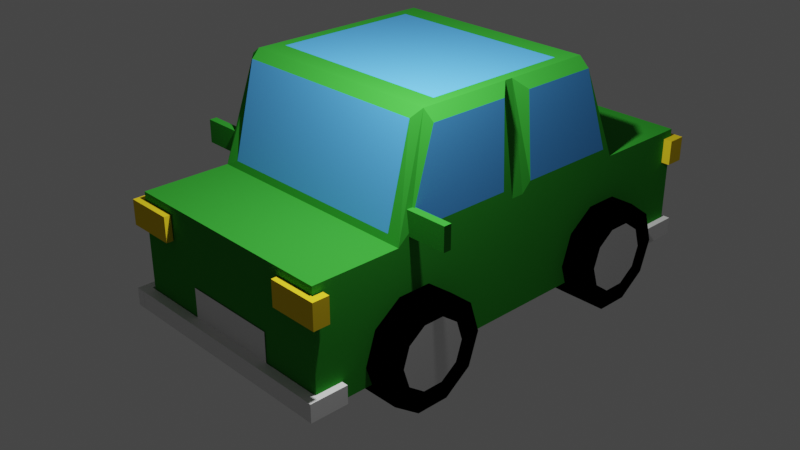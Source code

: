 # Source: carrito1.blend  (saved by Blender 3.1.7; exported with 4.5.12 LTS)
import bpy
from mathutils import Matrix  # noqa: F401  (used for matrix-valued properties, if any)

bpy.ops.wm.read_factory_settings(use_empty=True)
scene = bpy.context.scene
scene.name = 'Scene'

# ---- collections
col_collection = bpy.data.collections.new('Collection'); scene.collection.children.link(col_collection)

# ---- materials (node trees are filled in below, after node groups)
mat_metal = bpy.data.materials.new('metal')
mat_metal.alpha_threshold = 0.0
mat_metal.use_transparent_shadow = False
mat_metal.diffuse_color = (0.03187, 0.2883, 0.02818, 1.0)
mat_metal.roughness = 0.5
mat_metal.metallic = 1.0
mat_metal.line_color = (0.0, 0.0, 0.0, 1.0)
mat_ventanas = bpy.data.materials.new('ventanas')
mat_ventanas.use_transparent_shadow = False
mat_ventanas.diffuse_color = (0.07893, 0.3388, 0.8, 1.0)
mat_ventanas.roughness = 0.0
mat_ventanas.specular_intensity = 1.0
mat_metalnormal = bpy.data.materials.new('metalNormal')
mat_metalnormal.use_transparent_shadow = False
mat_metalnormal.metallic = 1.0
mat_material_001 = bpy.data.materials.new('Material.001')
mat_material_001.use_transparent_shadow = False
mat_material_001.diffuse_color = (0.8, 0.5753, 0.0199, 1.0)
mat_material = bpy.data.materials.new('Material')
mat_material.use_transparent_shadow = False
mat_material.diffuse_color = (0.0, 0.0, 0.0, 1.0)
mat_material.roughness = 1.0

# ---- material node trees
mat_metalnormal.use_nodes = True; mat_metalnormal.node_tree.nodes.clear()
_N = mat_metalnormal.node_tree.nodes; _L = mat_metalnormal.node_tree.links
n0 = _N.new('ShaderNodeBsdfPrincipled'); n0.name = 'Principled BSDF'; n0.location = (10, 300)
n0.distribution = 'GGX'
n0.subsurface_method = 'RANDOM_WALK_SKIN'
n0.inputs[3].default_value = 1.45
n0.inputs[27].default_value = (0.0, 0.0, 0.0, 1.0)
n0.inputs[28].default_value = 1.0
n1 = _N.new('ShaderNodeOutputMaterial'); n1.name = 'Material Output'; n1.location = (300, 300)
_L.new(n0.outputs[0], n1.inputs[0])
n1.is_active_output = True

# ---- world
world_world = bpy.data.worlds.new('World'); scene.world = world_world
world_world.use_nodes = True; world_world.node_tree.nodes.clear()
_N = world_world.node_tree.nodes; _L = world_world.node_tree.links
n0 = _N.new('ShaderNodeOutputWorld'); n0.name = 'World Output'; n0.location = (300, 300)
n1 = _N.new('ShaderNodeBackground'); n1.name = 'Background'; n1.location = (10, 300)
n1.inputs[0].default_value = (0.05088, 0.05088, 0.05088, 1.0)
_L.new(n1.outputs[0], n0.inputs[0])
n0.is_active_output = True
world_world.color = (0.05088, 0.05088, 0.05088)
world_world.use_sun_shadow = False
world_world.sun_shadow_jitter_overblur = 0.0

# ---- cameras
cam_camera = bpy.data.cameras.new('Camera')
cam_camera.clip_end = 100.0
cam_camera.ortho_scale = 7.314

# ---- lights
light_light = bpy.data.lights.new('Light', 'POINT')
light_light.transmission_factor = 0.0
light_light.energy = 1000.0
light_light.shadow_soft_size = 0.1
light_light.shadow_maximum_resolution = 0.006
light_light.use_absolute_resolution = True

# ---- meshes
me_cube_001 = bpy.data.meshes.new('Cube.001')
me_cube_001.from_pydata([(1.0, 1.0, 1.0), (1.0, 1.0, -1.0), (1.0, -1.0, 1.0), (1.0, -1.0, -1.0), (-1.0, 1.0, 1.0), (-1.0, 1.0, -1.0), (-1.0, -1.0, 1.0), (-1.0, -1.0, -1.0), (-1.0, -0.5013, -1.0), (0.8771, -0.6102, 1.123), (-0.8771, -0.6102, 1.123), (1.0, -0.5013, -1.0), (-0.8357, 0.5508, 1.164), (1.0, 0.4122, -1.0), (-1.0, 0.4122, -1.0), (0.8357, 0.5508, 1.164), (0.8196, 0.2789, 2.836), (0.8196, -0.3674, 2.836), (-0.8196, -0.3674, 2.836), (-0.8196, 0.2789, 2.836), (0.8357, 0.4257, 2.672), (0.8771, -0.5091, 2.714), (-0.8771, -0.5091, 2.714), (-0.8357, 0.4257, 2.672), (-1.0, -0.5697, 1.124), (1.0, -0.5656, 1.173), (-1.0, -0.4587, 2.713), (1.0, -0.4551, 2.664), (-1.0, 0.5131, 1.122), (1.0, 0.5144, 1.171), (-1.0, 0.3688, 2.714), (1.0, 0.3751, 2.665), (-1.0, -0.05286, -1.0), (1.0, -0.0827, 1.173), (-1.0, -0.07878, 1.124), (1.0, -0.05286, -1.0), (1.0, -0.1016, 2.664), (-1.0, -0.09773, 2.713), (0.8196, -0.05342, 2.836), (-0.8196, -0.05342, 2.836), (-1.0, 0.07198, 1.122), (1.0, -0.01373, -1.0), (-1.0, 0.03445, 2.714), (-0.8196, -0.03141, 2.836), (-1.0, -0.01373, -1.0), (1.0, 0.06755, 1.171), (1.0, 0.03134, 2.665), (0.8196, -0.03141, 2.836), (-1.0, 0.02583, 1.0), (-1.0, 0.5643, 1.0), (-0.9137, -0.0161, 2.836), (-0.9137, 0.3731, 2.836), (-0.9137, -0.4616, 2.836), (-1.0, -0.618, 1.0), (-1.0, -0.03293, 1.0), (-0.9137, -0.05186, 2.836), (1.0, -0.03293, 1.0), (1.0, -0.618, 1.0), (0.9137, -0.05186, 2.836), (0.9137, -0.4616, 2.836), (1.0, 0.5643, 1.0), (0.9137, 0.3731, 2.836), (1.0, 0.02583, 1.0), (0.9137, -0.0161, 2.836), (1.029, -1.004, -0.6913), (1.029, -1.004, -1.005), (-1.038, -1.004, -0.6913), (-1.038, -1.004, -1.005), (-0.3983, -1.004, -0.1758), (-0.3983, -1.004, -0.7205), (0.4557, -1.004, -0.1758), (0.4557, -1.004, -0.7205), (-1.072, -1.004, 0.8644), (-1.072, -1.004, 0.4293), (-0.6395, -1.004, 0.8644), (-0.6395, -1.004, 0.4293), (0.6442, -1.004, 0.8644), (0.6442, -1.004, 0.4293), (1.076, -1.004, 0.8644), (1.076, -1.004, 0.4293), (1.029, 1.004, -0.6913), (1.029, 1.004, -1.005), (-1.038, 1.004, -0.6913), (-1.038, 1.004, -1.005), (-0.3983, 1.004, 0.2367), (-0.3983, 1.004, -0.3081), (0.4557, 1.004, 0.2367), (0.4557, 1.004, -0.3081), (-1.072, 1.004, 0.8644), (-1.072, 1.004, 0.4293), (-0.6395, 1.004, 0.8644), (-0.6395, 1.004, 0.4293), (0.6442, 1.004, 0.8644), (0.6442, 1.004, 0.4293), (1.076, 1.004, 0.8644), (1.076, 1.004, 0.4293), (0.8, 0.6853, -0.6667), (1.2, 0.6825, -0.6667), (0.8, 0.6563, -1.024), (1.2, 0.654, -1.017), (0.8, 0.5803, -1.245), (1.2, 0.5794, -1.234), (0.8, 0.4864, -1.245), (1.2, 0.4872, -1.234), (0.8, 0.4104, -1.024), (1.2, 0.4127, -1.017), (0.8, 0.3813, -0.6667), (1.2, 0.3842, -0.6667), (0.8, 0.4104, -0.3093), (1.2, 0.4127, -0.3159), (0.8, 0.4864, -0.08842), (1.2, 0.4872, -0.09919), (0.8, 0.5803, -0.08842), (1.2, 0.5794, -0.09919), (0.8, 0.6563, -0.3093), (1.2, 0.654, -0.3159), (0.8, 0.7667, -0.6667), (0.8, 0.7221, -1.215), (0.8, 0.6054, -1.554), (0.8, 0.4612, -1.554), (0.8, 0.3446, -1.215), (0.8, 0.3, -0.6667), (0.8, 0.3446, -0.1181), (0.8, 0.4612, 0.221), (0.8, 0.6054, 0.221), (0.8, 0.7221, -0.1181), (1.2, 0.7221, -1.215), (1.2, 0.7667, -0.6667), (1.2, 0.6054, -1.554), (1.2, 0.4612, -1.554), (1.2, 0.3446, -1.215), (1.2, 0.3, -0.6667), (1.2, 0.3446, -0.1181), (1.2, 0.4612, 0.221), (1.2, 0.6054, 0.221), (1.2, 0.7221, -0.1181), (0.8, -0.3998, -0.6667), (1.2, -0.3946, -0.6667), (0.8, -0.4267, -0.9972), (1.2, -0.4225, -1.01), (0.8, -0.497, -1.202), (1.2, -0.4954, -1.221), (0.8, -0.5839, -1.202), (1.2, -0.5855, -1.221), (0.8, -0.6542, -0.9972), (1.2, -0.6584, -1.01), (0.8, -0.681, -0.6667), (1.2, -0.6862, -0.6667), (0.8, -0.6542, -0.3361), (1.2, -0.6584, -0.3238), (0.8, -0.5839, -0.1318), (1.2, -0.5855, -0.1119), (0.8, -0.497, -0.1318), (1.2, -0.4954, -0.1119), (0.8, -0.4267, -0.3361), (1.2, -0.4225, -0.3238), (0.8, -0.3071, -0.6667), (0.8, -0.3517, -1.215), (0.8, -0.4683, -1.554), (0.8, -0.6125, -1.554), (0.8, -0.7292, -1.215), (0.8, -0.7738, -0.6667), (0.8, -0.7292, -0.1181), (0.8, -0.6125, 0.221), (0.8, -0.4683, 0.221), (0.8, -0.3517, -0.1181), (1.2, -0.3517, -1.215), (1.2, -0.3071, -0.6667), (1.2, -0.4683, -1.554), (1.2, -0.6125, -1.554), (1.2, -0.7292, -1.215), (1.2, -0.7738, -0.6667), (1.2, -0.7292, -0.1181), (1.2, -0.6125, 0.221), (1.2, -0.4683, 0.221), (1.2, -0.3517, -0.1181), (-1.2, -0.3998, -0.6667), (-0.8, -0.3071, -0.6667), (-1.2, -0.4267, -0.9972), (-0.8, -0.3517, -1.215), (-1.2, -0.497, -1.202), (-0.8, -0.4683, -1.554), (-1.2, -0.5839, -1.202), (-0.8, -0.6125, -1.554), (-1.2, -0.6542, -0.9972), (-0.8, -0.7292, -1.215), (-1.2, -0.681, -0.6667), (-0.8, -0.7738, -0.6667), (-1.2, -0.6542, -0.3361), (-0.8, -0.7292, -0.1181), (-1.2, -0.5839, -0.1318), (-0.8, -0.6125, 0.221), (-1.2, -0.497, -0.1318), (-0.8, -0.4683, 0.221), (-1.2, -0.4267, -0.3361), (-0.8, -0.3517, -0.1181), (-1.2, -0.3071, -0.6667), (-1.2, -0.3517, -1.215), (-1.2, -0.4683, -1.554), (-1.2, -0.6125, -1.554), (-1.2, -0.7292, -1.215), (-1.2, -0.7738, -0.6667), (-1.2, -0.7292, -0.1181), (-1.2, -0.6125, 0.221), (-1.2, -0.4683, 0.221), (-1.2, -0.3517, -0.1181), (-1.2, 0.6853, -0.6667), (-0.8, 0.7667, -0.6667), (-1.2, 0.6563, -1.024), (-0.8, 0.7221, -1.215), (-1.2, 0.5803, -1.245), (-0.8, 0.6054, -1.554), (-1.2, 0.4864, -1.245), (-0.8, 0.4612, -1.554), (-1.2, 0.4104, -1.024), (-0.8, 0.3446, -1.215), (-1.2, 0.3813, -0.6667), (-0.8, 0.3, -0.6667), (-1.2, 0.4104, -0.3093), (-0.8, 0.3446, -0.1181), (-1.2, 0.4864, -0.08842), (-0.8, 0.4612, 0.221), (-1.2, 0.5803, -0.08842), (-0.8, 0.6054, 0.221), (-1.2, 0.6563, -0.3093), (-0.8, 0.7221, -0.1181), (-1.2, 0.7667, -0.6667), (-1.2, 0.7221, -1.215), (-1.2, 0.6054, -1.554), (-1.2, 0.4612, -1.554), (-1.2, 0.3446, -1.215), (-1.2, 0.3, -0.6667), (-1.2, 0.3446, -0.1181), (-1.2, 0.4612, 0.221), (-1.2, 0.6054, 0.221), (-1.2, 0.7221, -0.1181), (-1.355, -0.5684, 1.112), (-1.355, -0.5684, 1.512), (-1.314, -0.535, 1.171), (-1.314, -0.535, 1.453), (-0.9547, -0.5684, 1.112), (-0.9547, -0.5684, 1.512), (-1.061, -0.535, 1.171), (-1.061, -0.535, 1.453), (-1.355, -0.535, 1.512), (-1.355, -0.535, 1.112), (-0.9547, -0.535, 1.112), (-0.9547, -0.535, 1.512), (0.9375, -0.5684, 1.112), (0.9375, -0.5684, 1.512), (1.032, -0.535, 1.171), (1.032, -0.535, 1.453), (1.337, -0.5684, 1.112), (1.337, -0.5684, 1.512), (1.284, -0.535, 1.171), (1.284, -0.535, 1.453), (0.9375, -0.535, 1.512), (0.9375, -0.535, 1.112), (1.337, -0.535, 1.112), (1.337, -0.535, 1.512), (-1.038, -1.047, -1.005), (-1.038, -1.047, -0.6913), (1.029, -1.047, -0.6913), (1.029, -1.047, -1.005), (0.983, -1.048, -1.003), (0.983, -1.048, -0.6914), (0.983, -0.8837, -1.003), (0.983, -0.8837, -0.6914), (1.057, -1.048, -1.003), (1.057, -1.048, -0.6914), (1.057, -0.8837, -1.003), (1.057, -0.8837, -0.6914), (-1.103, -1.048, -1.003), (-1.103, -1.048, -0.6914), (-1.103, -0.8837, -1.003), (-1.103, -0.8837, -0.6914), (-1.029, -1.048, -1.003), (-1.029, -1.048, -0.6914), (-1.029, -0.8837, -1.003), (-1.029, -0.8837, -0.6914), (0.983, 0.8498, -1.003), (0.983, 0.8498, -0.6914), (0.983, 1.019, -1.003), (0.983, 1.019, -0.6914), (1.057, 0.8498, -1.003), (1.057, 0.8498, -0.6914), (1.057, 1.019, -1.003), (1.057, 1.019, -0.6914), (-1.07, 0.8498, -1.003), (-1.07, 0.8498, -0.6914), (-1.07, 1.019, -1.003), (-1.07, 1.019, -0.6914), (-0.9962, 0.8498, -1.003), (-0.9962, 0.8498, -0.6914), (-0.9962, 1.019, -1.003), (-0.9962, 1.019, -0.6914), (-1.038, 1.018, -1.005), (-1.038, 1.018, -0.6913), (1.029, 1.018, -0.6913), (1.029, 1.018, -1.005), (-0.6395, -1.033, 0.4293), (-0.6395, -1.033, 0.8644), (-1.072, -1.033, 0.8644), (-1.072, -1.033, 0.4293), (1.076, -1.03, 0.4293), (1.076, -1.03, 0.8644), (0.6442, -1.03, 0.8644), (0.6442, -1.03, 0.4293), (-1.006, -1.004, 0.8644), (-1.006, -1.004, 0.4293), (-1.006, -1.033, 0.8644), (-1.006, -1.033, 0.4293), (-1.072, -0.977, 0.8644), (-1.072, -0.977, 0.4293), (-1.006, -0.977, 0.8644), (-1.006, -0.977, 0.4293), (1.012, -1.004, 0.8644), (1.012, -1.004, 0.4293), (1.012, -1.03, 0.8644), (1.012, -1.03, 0.4293), (1.076, -0.9594, 0.4293), (1.076, -0.9594, 0.8644), (1.012, -0.9594, 0.4293), (1.012, -0.9594, 0.8644), (1.076, 1.031, 0.4293), (1.076, 1.031, 0.8644), (0.6442, 1.031, 0.8644), (0.6442, 1.031, 0.4293), (-0.6395, 1.026, 0.4293), (-0.6395, 1.026, 0.8644), (-1.072, 1.026, 0.8644), (-1.072, 1.026, 0.4293), (-1.009, 1.004, 0.8644), (-1.009, 1.004, 0.4293), (-1.009, 1.026, 0.8644), (-1.009, 1.026, 0.4293), (-1.072, 0.9509, 0.8644), (-1.072, 0.9509, 0.4293), (-1.009, 0.9509, 0.8644), (-1.009, 0.9509, 0.4293), (1.076, 0.9509, 0.4293), (1.076, 0.9509, 0.8644), (0.6442, 0.9509, 0.8644), (0.6442, 0.9509, 0.4293)], [], [(57, 53, 6, 2), (3, 2, 6, 7), (14, 49, 4, 5), (8, 11, 3, 7), (11, 57, 2, 3), (5, 4, 0, 1), (35, 56, 57, 11), (32, 35, 11, 8), (7, 6, 53, 8), (10, 9, 21, 22), (0, 4, 49, 60), (5, 1, 13, 14), (1, 0, 60, 13), (44, 48, 49, 14), (38, 39, 18, 17), (45, 29, 31, 46), (15, 12, 23, 20), (34, 24, 26, 37), (38, 17, 59, 58), (17, 18, 52, 59), (43, 19, 51, 50), (19, 16, 61, 51), (9, 10, 53, 57), (22, 21, 59, 52), (21, 9, 57, 59), (10, 22, 52, 53), (12, 15, 60, 49), (20, 23, 51, 61), (15, 20, 61, 60), (23, 12, 49, 51), (18, 39, 55, 52), (47, 38, 58, 63), (48, 54, 55, 50), (25, 33, 36, 27), (47, 43, 39, 38), (8, 53, 54, 32), (44, 41, 35, 32), (41, 62, 56, 35), (13, 60, 62, 41), (14, 13, 41, 44), (16, 19, 43, 47), (28, 40, 42, 30), (16, 47, 63, 61), (39, 43, 50, 55), (56, 62, 63, 58), (32, 54, 48, 44), (40, 28, 49, 48), (30, 42, 50, 51), (28, 30, 51, 49), (42, 40, 48, 50), (26, 24, 53, 52), (24, 34, 54, 53), (37, 26, 52, 55), (34, 37, 55, 54), (33, 25, 57, 56), (27, 36, 58, 59), (25, 27, 59, 57), (36, 33, 56, 58), (31, 29, 60, 61), (29, 45, 62, 60), (46, 31, 61, 63), (45, 46, 63, 62), (65, 67, 66, 64), (69, 68, 70, 71), (309, 75, 74, 308), (317, 79, 320, 322), (81, 83, 82, 80), (85, 84, 86, 87), (333, 91, 90, 332), (94, 92, 342, 341), (116, 127, 126, 117), (117, 126, 128, 118), (118, 128, 129, 119), (119, 129, 130, 120), (120, 130, 131, 121), (121, 131, 132, 122), (122, 132, 133, 123), (123, 133, 134, 124), (99, 97, 115, 113, 111, 109, 107, 105, 103, 101), (124, 134, 135, 125), (125, 135, 127, 116), (96, 98, 100, 102, 104, 106, 108, 110, 112, 114), (98, 96, 116, 117), (100, 98, 117, 118), (102, 100, 118, 119), (104, 102, 119, 120), (106, 104, 120, 121), (108, 106, 121, 122), (110, 108, 122, 123), (112, 110, 123, 124), (114, 112, 124, 125), (96, 114, 125, 116), (97, 99, 126, 127), (99, 101, 128, 126), (101, 103, 129, 128), (103, 105, 130, 129), (105, 107, 131, 130), (107, 109, 132, 131), (109, 111, 133, 132), (111, 113, 134, 133), (113, 115, 135, 134), (115, 97, 127, 135), (156, 167, 166, 157), (157, 166, 168, 158), (158, 168, 169, 159), (159, 169, 170, 160), (160, 170, 171, 161), (161, 171, 172, 162), (162, 172, 173, 163), (163, 173, 174, 164), (139, 137, 155, 153, 151, 149, 147, 145, 143, 141), (164, 174, 175, 165), (165, 175, 167, 156), (136, 138, 140, 142, 144, 146, 148, 150, 152, 154), (138, 136, 156, 157), (140, 138, 157, 158), (142, 140, 158, 159), (144, 142, 159, 160), (146, 144, 160, 161), (148, 146, 161, 162), (150, 148, 162, 163), (152, 150, 163, 164), (154, 152, 164, 165), (136, 154, 165, 156), (137, 139, 166, 167), (139, 141, 168, 166), (141, 143, 169, 168), (143, 145, 170, 169), (145, 147, 171, 170), (147, 149, 172, 171), (149, 151, 173, 172), (151, 153, 174, 173), (153, 155, 175, 174), (155, 137, 167, 175), (196, 177, 179, 197), (197, 179, 181, 198), (198, 181, 183, 199), (199, 183, 185, 200), (200, 185, 187, 201), (201, 187, 189, 202), (202, 189, 191, 203), (203, 191, 193, 204), (179, 177, 195, 193, 191, 189, 187, 185, 183, 181), (204, 193, 195, 205), (205, 195, 177, 196), (176, 178, 180, 182, 184, 186, 188, 190, 192, 194), (178, 176, 196, 197), (180, 178, 197, 198), (182, 180, 198, 199), (184, 182, 199, 200), (186, 184, 200, 201), (188, 186, 201, 202), (190, 188, 202, 203), (192, 190, 203, 204), (194, 192, 204, 205), (176, 194, 205, 196), (226, 207, 209, 227), (227, 209, 211, 228), (228, 211, 213, 229), (229, 213, 215, 230), (230, 215, 217, 231), (231, 217, 219, 232), (232, 219, 221, 233), (233, 221, 223, 234), (209, 207, 225, 223, 221, 219, 217, 215, 213, 211), (234, 223, 225, 235), (235, 225, 207, 226), (206, 208, 210, 212, 214, 216, 218, 220, 222, 224), (208, 206, 226, 227), (210, 208, 227, 228), (212, 210, 228, 229), (214, 212, 229, 230), (216, 214, 230, 231), (218, 216, 231, 232), (220, 218, 232, 233), (222, 220, 233, 234), (224, 222, 234, 235), (206, 224, 235, 226), (236, 237, 244, 245), (238, 239, 243, 242), (246, 247, 241, 240), (240, 241, 237, 236), (245, 246, 240, 236), (247, 244, 237, 241), (239, 238, 245, 244), (238, 242, 246, 245), (243, 239, 244, 247), (242, 243, 247, 246), (248, 249, 256, 257), (250, 251, 255, 254), (258, 259, 253, 252), (252, 253, 249, 248), (257, 258, 252, 248), (259, 256, 249, 253), (251, 250, 257, 256), (250, 254, 258, 257), (255, 251, 256, 259), (254, 255, 259, 258), (263, 262, 261, 260), (64, 66, 261, 262), (66, 67, 260, 261), (67, 65, 263, 260), (65, 64, 262, 263), (264, 265, 267, 266), (266, 267, 271, 270), (270, 271, 269, 268), (268, 269, 265, 264), (266, 270, 268, 264), (271, 267, 265, 269), (272, 273, 275, 274), (278, 279, 277, 276), (276, 277, 273, 272), (279, 275, 273, 277), (280, 281, 283, 282), (282, 283, 287, 286), (286, 287, 285, 284), (282, 286, 284, 280), (287, 283, 281, 285), (288, 289, 291, 290), (290, 291, 295, 294), (294, 295, 293, 292), (290, 294, 292, 288), (295, 291, 289, 293), (299, 298, 297, 296), (83, 81, 299, 296), (81, 80, 298, 299), (80, 82, 297, 298), (82, 83, 296, 297), (311, 310, 301, 300), (309, 73, 303, 311), (73, 72, 302, 303), (308, 74, 301, 310), (74, 75, 300, 301), (319, 318, 305, 304), (77, 76, 306, 307), (316, 78, 305, 318), (78, 79, 304, 305), (317, 77, 307, 319), (72, 308, 310, 302), (75, 309, 311, 300), (303, 302, 310, 311), (309, 308, 314, 315), (313, 315, 314, 312), (72, 73, 313, 312), (73, 309, 315, 313), (308, 72, 312, 314), (79, 317, 319, 304), (76, 316, 318, 306), (307, 306, 318, 319), (77, 317, 316, 76), (322, 320, 321, 323), (78, 316, 323, 321), (316, 317, 322, 323), (79, 78, 321, 320), (327, 326, 325, 324), (95, 93, 327, 324), (93, 92, 326, 327), (92, 94, 325, 326), (94, 95, 324, 325), (335, 334, 329, 328), (90, 91, 328, 329), (333, 89, 331, 335), (89, 88, 330, 331), (332, 90, 329, 334), (88, 332, 334, 330), (91, 333, 335, 328), (331, 330, 334, 335), (88, 89, 337, 336), (337, 339, 338, 336), (333, 332, 338, 339), (332, 88, 336, 338), (89, 333, 339, 337), (343, 340, 341, 342), (95, 94, 341, 340), (93, 95, 340, 343), (92, 93, 343, 342)])
me_cube_001.polygons.foreach_set('material_index', [0, 0, 0, 0, 0, 0, 0, 0, 0, 1, 0, 0, 0, 0, 1, 1, 1, 1, 0, 0, 0, 0, 0, 0, 0, 0, 0, 0, 0, 0, 0, 0, 0, 1, 1, 0, 0, 0, 0, 0, 1, 1, 0, 0, 0, 0, 0, 0, 0, 0, 0, 0, 0, 0, 0, 0, 0, 0, 0, 0, 0, 0, 2, 2, 3, 3, 2, 2, 3, 3, 4, 4, 4, 4, 4, 4, 4, 4, 2, 4, 4, 4, 4, 4, 4, 4, 4, 4, 4, 4, 4, 4, 4, 4, 4, 4, 4, 4, 4, 4, 4, 4, 4, 4, 4, 4, 4, 4, 4, 4, 2, 4, 4, 4, 4, 4, 4, 4, 4, 4, 4, 4, 4, 4, 4, 4, 4, 4, 4, 4, 4, 4, 4, 4, 4, 4, 4, 4, 4, 4, 4, 4, 4, 4, 4, 2, 4, 4, 4, 4, 4, 4, 4, 4, 4, 4, 4, 4, 4, 4, 4, 4, 4, 4, 4, 4, 4, 2, 4, 4, 4, 4, 4, 4, 4, 4, 4, 4, 0, 1, 0, 0, 0, 0, 0, 0, 0, 0, 0, 1, 0, 0, 0, 0, 0, 0, 0, 0, 2, 2, 2, 2, 2, 0, 2, 2, 2, 0, 2, 2, 2, 2, 2, 0, 2, 2, 0, 2, 0, 2, 2, 0, 2, 2, 2, 2, 2, 2, 3, 3, 3, 3, 3, 3, 3, 3, 3, 3, 3, 3, 3, 3, 3, 3, 3, 3, 3, 3, 3, 3, 3, 3, 3, 3, 3, 3, 3, 3, 3, 3, 3, 3, 3, 3, 3, 3, 3, 3, 3, 3, 3, 3, 3, 3, 3, 3])
_uv = me_cube_001.uv_layers.new(name='UVMap')
_uv.uv.foreach_set('vector', [0.625, 0.6877, 0.875, 0.6877, 0.875, 0.75, 0.625, 0.75, 0.375, 0.75, 0.625, 0.75, 0.625, 1.0, 0.375, 1.0, 0.375, 0.1765, 0.625, 0.1765, 0.625, 0.25, 0.375, 0.25, 0.125, 0.6877, 0.375, 0.6877, 0.375, 0.75, 0.125, 0.75, 0.375, 0.6877, 0.625, 0.6877, 0.625, 0.75, 0.375, 0.75, 0.375, 0.25, 0.625, 0.25, 0.625, 0.5, 0.375, 0.5, 0.375, 0.6296, 0.625, 0.6296, 0.625, 0.6877, 0.375, 0.6877, 0.125, 0.6296, 0.375, 0.6296, 0.375, 0.6877, 0.125, 0.6877, 0.375, 0.0, 0.625, 0.0, 0.625, 0.06234, 0.375, 0.06234, 0.8596, 0.6877, 0.6404, 0.6877, 0.6404, 0.6877, 0.8596, 0.6877, 0.625, 0.5, 0.875, 0.5, 0.875, 0.5735, 0.625, 0.5735, 0.125, 0.5, 0.375, 0.5, 0.375, 0.5735, 0.125, 0.5735, 0.375, 0.5, 0.625, 0.5, 0.625, 0.5735, 0.375, 0.5735, 0.375, 0.1287, 0.625, 0.1287, 0.625, 0.1765, 0.375, 0.1765, 0.6379, 0.6298, 0.8621, 0.6298, 0.8621, 0.6748, 0.6379, 0.6748, 0.625, 0.6183, 0.625, 0.5764, 0.625, 0.5771, 0.625, 0.6177, 0.6455, 0.5735, 0.8545, 0.5735, 0.8545, 0.5735, 0.6455, 0.5735, 0.625, 0.1158, 0.625, 0.06694, 0.625, 0.06809, 0.625, 0.1146, 0.6379, 0.6298, 0.6379, 0.6748, 0.625, 0.6877, 0.625, 0.6296, 0.6379, 0.6748, 0.8621, 0.6748, 0.875, 0.6877, 0.625, 0.6877, 0.8621, 0.6234, 0.8621, 0.5864, 0.875, 0.5735, 0.875, 0.6213, 0.8621, 0.5864, 0.6379, 0.5864, 0.625, 0.5735, 0.875, 0.5735, 0.6404, 0.6877, 0.8596, 0.6877, 0.875, 0.6877, 0.625, 0.6877, 0.8596, 0.6877, 0.6404, 0.6877, 0.625, 0.6877, 0.875, 0.6877, 0.6404, 0.6877, 0.6404, 0.6877, 0.625, 0.6877, 0.625, 0.6877, 0.8596, 0.6877, 0.8596, 0.6877, 0.875, 0.6877, 0.875, 0.6877, 0.8545, 0.5735, 0.6455, 0.5735, 0.625, 0.5735, 0.875, 0.5735, 0.6455, 0.5735, 0.8545, 0.5735, 0.875, 0.5735, 0.625, 0.5735, 0.6455, 0.5735, 0.6455, 0.5735, 0.625, 0.5735, 0.625, 0.5735, 0.8545, 0.5735, 0.8545, 0.5735, 0.875, 0.5735, 0.875, 0.5735, 0.8621, 0.6748, 0.8621, 0.6298, 0.875, 0.6296, 0.875, 0.6877, 0.6379, 0.6234, 0.6379, 0.6298, 0.625, 0.6296, 0.625, 0.6213, 0.625, 0.1287, 0.625, 0.1204, 0.625, 0.1204, 0.625, 0.1287, 0.625, 0.6827, 0.625, 0.6346, 0.625, 0.6359, 0.625, 0.6814, 0.6379, 0.6234, 0.8621, 0.6234, 0.8621, 0.6298, 0.6379, 0.6298, 0.375, 0.06234, 0.625, 0.06234, 0.625, 0.1204, 0.375, 0.1204, 0.125, 0.6213, 0.375, 0.6213, 0.375, 0.6296, 0.125, 0.6296, 0.375, 0.6213, 0.625, 0.6213, 0.625, 0.6296, 0.375, 0.6296, 0.375, 0.5735, 0.625, 0.5735, 0.625, 0.6213, 0.375, 0.6213, 0.125, 0.5735, 0.375, 0.5735, 0.375, 0.6213, 0.125, 0.6213, 0.6379, 0.5864, 0.8621, 0.5864, 0.8621, 0.6234, 0.6379, 0.6234, 0.625, 0.1723, 0.625, 0.133, 0.625, 0.1339, 0.625, 0.1713, 0.6379, 0.5864, 0.6379, 0.6234, 0.625, 0.6213, 0.625, 0.5735, 0.8621, 0.6298, 0.8621, 0.6234, 0.875, 0.6213, 0.875, 0.6296, 0.625, 0.6296, 0.625, 0.6213, 0.625, 0.6213, 0.625, 0.6296, 0.375, 0.1204, 0.625, 0.1204, 0.625, 0.1287, 0.375, 0.1287, 0.625, 0.133, 0.625, 0.1723, 0.625, 0.1765, 0.625, 0.1287, 0.625, 0.1713, 0.625, 0.1339, 0.625, 0.1287, 0.625, 0.1765, 0.625, 0.1723, 0.625, 0.1713, 0.625, 0.1765, 0.625, 0.1765, 0.625, 0.1339, 0.625, 0.133, 0.625, 0.1287, 0.625, 0.1287, 0.625, 0.06809, 0.625, 0.06694, 0.625, 0.06234, 0.625, 0.06234, 0.625, 0.06694, 0.625, 0.1158, 0.625, 0.1204, 0.625, 0.06234, 0.625, 0.1146, 0.625, 0.06809, 0.625, 0.06234, 0.625, 0.1204, 0.625, 0.1158, 0.625, 0.1146, 0.625, 0.1204, 0.625, 0.1204, 0.625, 0.6346, 0.625, 0.6827, 0.625, 0.6877, 0.625, 0.6296, 0.625, 0.6814, 0.625, 0.6359, 0.625, 0.6296, 0.625, 0.6877, 0.625, 0.6827, 0.625, 0.6814, 0.625, 0.6877, 0.625, 0.6877, 0.625, 0.6359, 0.625, 0.6346, 0.625, 0.6296, 0.625, 0.6296, 0.625, 0.5771, 0.625, 0.5764, 0.625, 0.5735, 0.625, 0.5735, 0.625, 0.5764, 0.625, 0.6183, 0.625, 0.6213, 0.625, 0.5735, 0.625, 0.6177, 0.625, 0.5771, 0.625, 0.5735, 0.625, 0.6213, 0.625, 0.6183, 0.625, 0.6177, 0.625, 0.6213, 0.625, 0.6213, 0.375, 0.75, 0.375, 1.0, 0.625, 1.0, 0.625, 0.75, 0.375, 0.75, 0.625, 0.75, 0.625, 1.0, 0.375, 1.0, 0.375, 0.7883, 0.375, 1.0, 0.625, 1.0, 0.625, 0.7883, 0.375, 0.9626, 0.375, 1.0, 0.375, 1.0, 0.375, 0.9626, 0.375, 0.75, 0.375, 1.0, 0.625, 1.0, 0.625, 0.75, 0.375, 0.75, 0.625, 0.75, 0.625, 1.0, 0.375, 1.0, 0.375, 0.786, 0.375, 1.0, 0.625, 1.0, 0.625, 0.786, 0.625, 1.0, 0.625, 0.75, 0.625, 0.75, 0.625, 1.0, 1.0, 0.5, 1.0, 1.0, 0.9, 1.0, 0.9, 0.5, 0.9, 0.5, 0.9, 1.0, 0.8, 1.0, 0.8, 0.5, 0.8, 0.5, 0.8, 1.0, 0.7, 1.0, 0.7, 0.5, 0.7, 0.5, 0.7, 1.0, 0.6, 1.0, 0.6, 0.5, 0.6, 0.5, 0.6, 1.0, 0.5, 1.0, 0.5, 0.5, 0.5, 0.5, 0.5, 1.0, 0.4, 1.0, 0.4, 0.5, 0.4, 0.5, 0.4, 1.0, 0.3, 1.0, 0.3, 0.5, 0.3, 0.5, 0.3, 1.0, 0.2, 1.0, 0.2, 0.5, 0.3402, 0.3741, 0.25, 0.4034, 0.1598, 0.3741, 0.1041, 0.2974, 0.1041, 0.2026, 0.1598, 0.1259, 0.25, 0.09657, 0.3402, 0.1259, 0.3959, 0.2026, 0.3959, 0.2974, 0.2, 0.5, 0.2, 1.0, 0.1, 1.0, 0.1, 0.5, 0.1, 0.5, 0.1, 1.0, -7.451e-08, 1.0, -7.451e-08, 0.5, 0.75, 0.3959, 0.8358, 0.368, 0.8888, 0.2951, 0.8888, 0.2049, 0.8358, 0.132, 0.75, 0.1041, 0.6642, 0.132, 0.6112, 0.2049, 0.6112, 0.2951, 0.6642, 0.368, 0.8358, 0.368, 0.75, 0.3959, 0.75, 0.49, 0.8911, 0.4442, 0.8888, 0.2951, 0.8358, 0.368, 0.8911, 0.4442, 0.9783, 0.3242, 0.8888, 0.2049, 0.8888, 0.2951, 0.9783, 0.3242, 0.9783, 0.1758, 0.8358, 0.132, 0.8888, 0.2049, 0.9783, 0.1758, 0.8911, 0.05584, 0.75, 0.1041, 0.8358, 0.132, 0.8911, 0.05584, 0.75, 0.01, 0.6642, 0.132, 0.75, 0.1041, 0.75, 0.01, 0.6089, 0.05584, 0.6112, 0.2049, 0.6642, 0.132, 0.6089, 0.05584, 0.5217, 0.1758, 0.6112, 0.2951, 0.6112, 0.2049, 0.5217, 0.1758, 0.5217, 0.3242, 0.6642, 0.368, 0.6112, 0.2951, 0.5217, 0.3242, 0.6089, 0.4442, 0.75, 0.3959, 0.6642, 0.368, 0.6089, 0.4442, 0.75, 0.49, 0.25, 0.4034, 0.3402, 0.3741, 0.3911, 0.4442, 0.25, 0.49, 0.3402, 0.3741, 0.3959, 0.2974, 0.4783, 0.3242, 0.3911, 0.4442, 0.3959, 0.2974, 0.3959, 0.2026, 0.4783, 0.1758, 0.4783, 0.3242, 0.3959, 0.2026, 0.3402, 0.1259, 0.3911, 0.05584, 0.4783, 0.1758, 0.3402, 0.1259, 0.25, 0.09657, 0.25, 0.01, 0.3911, 0.05584, 0.25, 0.09657, 0.1598, 0.1259, 0.1089, 0.05584, 0.25, 0.01, 0.1598, 0.1259, 0.1041, 0.2026, 0.02175, 0.1758, 0.1089, 0.05584, 0.1041, 0.2026, 0.1041, 0.2974, 0.02175, 0.3242, 0.02175, 0.1758, 0.1041, 0.2974, 0.1598, 0.3741, 0.1089, 0.4442, 0.02175, 0.3242, 0.1598, 0.3741, 0.25, 0.4034, 0.25, 0.49, 0.1089, 0.4442, 1.0, 0.5, 1.0, 1.0, 0.9, 1.0, 0.9, 0.5, 0.9, 0.5, 0.9, 1.0, 0.8, 1.0, 0.8, 0.5, 0.8, 0.5, 0.8, 1.0, 0.7, 1.0, 0.7, 0.5, 0.7, 0.5, 0.7, 1.0, 0.6, 1.0, 0.6, 0.5, 0.6, 0.5, 0.6, 1.0, 0.5, 1.0, 0.5, 0.5, 0.5, 0.5, 0.5, 1.0, 0.4, 1.0, 0.4, 0.5, 0.4, 0.5, 0.4, 1.0, 0.3, 1.0, 0.3, 0.5, 0.3, 0.5, 0.3, 1.0, 0.2, 1.0, 0.2, 0.5, 0.3382, 0.3713, 0.25, 0.4, 0.1618, 0.3713, 0.1074, 0.2963, 0.1074, 0.2037, 0.1618, 0.1287, 0.25, 0.1, 0.3382, 0.1287, 0.3926, 0.2037, 0.3926, 0.2963, 0.2, 0.5, 0.2, 1.0, 0.1, 1.0, 0.1, 0.5, 0.1, 0.5, 0.1, 1.0, -7.451e-08, 1.0, -7.451e-08, 0.5, 0.75, 0.4477, 0.8662, 0.41, 0.9381, 0.3111, 0.9381, 0.1889, 0.8662, 0.09003, 0.75, 0.05226, 0.6338, 0.09003, 0.5619, 0.1889, 0.5619, 0.3111, 0.6338, 0.41, 0.8662, 0.41, 0.75, 0.4477, 0.75, 0.49, 0.8911, 0.4442, 0.9381, 0.3111, 0.8662, 0.41, 0.8911, 0.4442, 0.9783, 0.3242, 0.9381, 0.1889, 0.9381, 0.3111, 0.9783, 0.3242, 0.9783, 0.1758, 0.8662, 0.09003, 0.9381, 0.1889, 0.9783, 0.1758, 0.8911, 0.05584, 0.75, 0.05226, 0.8662, 0.09003, 0.8911, 0.05584, 0.75, 0.01, 0.6338, 0.09003, 0.75, 0.05226, 0.75, 0.01, 0.6089, 0.05584, 0.5619, 0.1889, 0.6338, 0.09003, 0.6089, 0.05584, 0.5217, 0.1758, 0.5619, 0.3111, 0.5619, 0.1889, 0.5217, 0.1758, 0.5217, 0.3242, 0.6338, 0.41, 0.5619, 0.3111, 0.5217, 0.3242, 0.6089, 0.4442, 0.75, 0.4477, 0.6338, 0.41, 0.6089, 0.4442, 0.75, 0.49, 0.25, 0.4, 0.3382, 0.3713, 0.3911, 0.4442, 0.25, 0.49, 0.3382, 0.3713, 0.3926, 0.2963, 0.4783, 0.3242, 0.3911, 0.4442, 0.3926, 0.2963, 0.3926, 0.2037, 0.4783, 0.1758, 0.4783, 0.3242, 0.3926, 0.2037, 0.3382, 0.1287, 0.3911, 0.05584, 0.4783, 0.1758, 0.3382, 0.1287, 0.25, 0.1, 0.25, 0.01, 0.3911, 0.05584, 0.25, 0.1, 0.1618, 0.1287, 0.1089, 0.05584, 0.25, 0.01, 0.1618, 0.1287, 0.1074, 0.2037, 0.02175, 0.1758, 0.1089, 0.05584, 0.1074, 0.2037, 0.1074, 0.2963, 0.02175, 0.3242, 0.02175, 0.1758, 0.1074, 0.2963, 0.1618, 0.3713, 0.1089, 0.4442, 0.02175, 0.3242, 0.1618, 0.3713, 0.25, 0.4, 0.25, 0.49, 0.1089, 0.4442, 1.0, 0.5, 1.0, 1.0, 0.9, 1.0, 0.9, 0.5, 0.9, 0.5, 0.9, 1.0, 0.8, 1.0, 0.8, 0.5, 0.8, 0.5, 0.8, 1.0, 0.7, 1.0, 0.7, 0.5, 0.7, 0.5, 0.7, 1.0, 0.6, 1.0, 0.6, 0.5, 0.6, 0.5, 0.6, 1.0, 0.5, 1.0, 0.5, 0.5, 0.5, 0.5, 0.5, 1.0, 0.4, 1.0, 0.4, 0.5, 0.4, 0.5, 0.4, 1.0, 0.3, 1.0, 0.3, 0.5, 0.3, 0.5, 0.3, 1.0, 0.2, 1.0, 0.2, 0.5, 0.3911, 0.4442, 0.25, 0.49, 0.1089, 0.4442, 0.02175, 0.3242, 0.02175, 0.1758, 0.1089, 0.05584, 0.25, 0.01, 0.3911, 0.05584, 0.4783, 0.1758, 0.4783, 0.3242, 0.2, 0.5, 0.2, 1.0, 0.1, 1.0, 0.1, 0.5, 0.1, 0.5, 0.1, 1.0, -7.451e-08, 1.0, -7.451e-08, 0.5, 0.75, 0.4477, 0.8662, 0.41, 0.9381, 0.3111, 0.9381, 0.1889, 0.8662, 0.09003, 0.75, 0.05226, 0.6338, 0.09003, 0.5619, 0.1889, 0.5619, 0.3111, 0.6338, 0.41, 0.8662, 0.41, 0.75, 0.4477, 0.75, 0.49, 0.8911, 0.4442, 0.9381, 0.3111, 0.8662, 0.41, 0.8911, 0.4442, 0.9783, 0.3242, 0.9381, 0.1889, 0.9381, 0.3111, 0.9783, 0.3242, 0.9783, 0.1758, 0.8662, 0.09003, 0.9381, 0.1889, 0.9783, 0.1758, 0.8911, 0.05584, 0.75, 0.05226, 0.8662, 0.09003, 0.8911, 0.05584, 0.75, 0.01, 0.6338, 0.09003, 0.75, 0.05226, 0.75, 0.01, 0.6089, 0.05584, 0.5619, 0.1889, 0.6338, 0.09003, 0.6089, 0.05584, 0.5217, 0.1758, 0.5619, 0.3111, 0.5619, 0.1889, 0.5217, 0.1758, 0.5217, 0.3242, 0.6338, 0.41, 0.5619, 0.3111, 0.5217, 0.3242, 0.6089, 0.4442, 0.75, 0.4477, 0.6338, 0.41, 0.6089, 0.4442, 0.75, 0.49, 1.0, 0.5, 1.0, 1.0, 0.9, 1.0, 0.9, 0.5, 0.9, 0.5, 0.9, 1.0, 0.8, 1.0, 0.8, 0.5, 0.8, 0.5, 0.8, 1.0, 0.7, 1.0, 0.7, 0.5, 0.7, 0.5, 0.7, 1.0, 0.6, 1.0, 0.6, 0.5, 0.6, 0.5, 0.6, 1.0, 0.5, 1.0, 0.5, 0.5, 0.5, 0.5, 0.5, 1.0, 0.4, 1.0, 0.4, 0.5, 0.4, 0.5, 0.4, 1.0, 0.3, 1.0, 0.3, 0.5, 0.3, 0.5, 0.3, 1.0, 0.2, 1.0, 0.2, 0.5, 0.3911, 0.4442, 0.25, 0.49, 0.1089, 0.4442, 0.02175, 0.3242, 0.02175, 0.1758, 0.1089, 0.05584, 0.25, 0.01, 0.3911, 0.05584, 0.4783, 0.1758, 0.4783, 0.3242, 0.2, 0.5, 0.2, 1.0, 0.1, 1.0, 0.1, 0.5, 0.1, 0.5, 0.1, 1.0, -7.451e-08, 1.0, -7.451e-08, 0.5, 0.75, 0.3959, 0.8358, 0.368, 0.8888, 0.2951, 0.8888, 0.2049, 0.8358, 0.132, 0.75, 0.1041, 0.6642, 0.132, 0.6112, 0.2049, 0.6112, 0.2951, 0.6642, 0.368, 0.8358, 0.368, 0.75, 0.3959, 0.75, 0.49, 0.8911, 0.4442, 0.8888, 0.2951, 0.8358, 0.368, 0.8911, 0.4442, 0.9783, 0.3242, 0.8888, 0.2049, 0.8888, 0.2951, 0.9783, 0.3242, 0.9783, 0.1758, 0.8358, 0.132, 0.8888, 0.2049, 0.9783, 0.1758, 0.8911, 0.05584, 0.75, 0.1041, 0.8358, 0.132, 0.8911, 0.05584, 0.75, 0.01, 0.6642, 0.132, 0.75, 0.1041, 0.75, 0.01, 0.6089, 0.05584, 0.6112, 0.2049, 0.6642, 0.132, 0.6089, 0.05584, 0.5217, 0.1758, 0.6112, 0.2951, 0.6112, 0.2049, 0.5217, 0.1758, 0.5217, 0.3242, 0.6642, 0.368, 0.6112, 0.2951, 0.5217, 0.3242, 0.6089, 0.4442, 0.75, 0.3959, 0.6642, 0.368, 0.6089, 0.4442, 0.75, 0.49, 0.375, 0.0, 0.625, 0.0, 0.625, 0.25, 0.375, 0.25, 0.4119, 0.2869, 0.5881, 0.2869, 0.5881, 0.4631, 0.4119, 0.4631, 0.375, 0.5, 0.625, 0.5, 0.625, 0.75, 0.375, 0.75, 0.375, 0.75, 0.625, 0.75, 0.625, 1.0, 0.375, 1.0, 0.125, 0.5, 0.375, 0.5, 0.375, 0.75, 0.125, 0.75, 0.625, 0.5, 0.875, 0.5, 0.875, 0.75, 0.625, 0.75, 0.5881, 0.2869, 0.4119, 0.2869, 0.375, 0.25, 0.625, 0.25, 0.4119, 0.2869, 0.4119, 0.4631, 0.375, 0.5, 0.375, 0.25, 0.5881, 0.4631, 0.5881, 0.2869, 0.625, 0.25, 0.625, 0.5, 0.4119, 0.4631, 0.5881, 0.4631, 0.625, 0.5, 0.375, 0.5, 0.375, 0.0, 0.625, 0.0, 0.625, 0.25, 0.375, 0.25, 0.4119, 0.2869, 0.5881, 0.2869, 0.5881, 0.4631, 0.4119, 0.4631, 0.375, 0.5, 0.625, 0.5, 0.625, 0.75, 0.375, 0.75, 0.375, 0.75, 0.625, 0.75, 0.625, 1.0, 0.375, 1.0, 0.125, 0.5, 0.375, 0.5, 0.375, 0.75, 0.125, 0.75, 0.625, 0.5, 0.875, 0.5, 0.875, 0.75, 0.625, 0.75, 0.5881, 0.2869, 0.4119, 0.2869, 0.375, 0.25, 0.625, 0.25, 0.4119, 0.2869, 0.4119, 0.4631, 0.375, 0.5, 0.375, 0.25, 0.5881, 0.4631, 0.5881, 0.2869, 0.625, 0.25, 0.625, 0.5, 0.4119, 0.4631, 0.5881, 0.4631, 0.625, 0.5, 0.375, 0.5, 0.375, 0.75, 0.625, 0.75, 0.625, 1.0, 0.375, 1.0, 0.625, 0.75, 0.625, 1.0, 0.625, 1.0, 0.625, 0.75, 0.625, 1.0, 0.375, 1.0, 0.375, 1.0, 0.625, 1.0, 0.375, 1.0, 0.375, 0.75, 0.375, 0.75, 0.375, 1.0, 0.375, 0.75, 0.625, 0.75, 0.625, 0.75, 0.375, 0.75, 0.375, 0.0, 0.625, 0.0, 0.625, 0.25, 0.375, 0.25, 0.375, 0.25, 0.625, 0.25, 0.625, 0.5, 0.375, 0.5, 0.375, 0.5, 0.625, 0.5, 0.625, 0.75, 0.375, 0.75, 0.375, 0.75, 0.625, 0.75, 0.625, 1.0, 0.375, 1.0, 0.125, 0.5, 0.375, 0.5, 0.375, 0.75, 0.125, 0.75, 0.625, 0.5, 0.875, 0.5, 0.875, 0.75, 0.625, 0.75, 0.375, 0.0, 0.625, 0.0, 0.625, 0.25, 0.375, 0.25, 0.375, 0.5, 0.625, 0.5, 0.625, 0.75, 0.375, 0.75, 0.375, 0.75, 0.625, 0.75, 0.625, 1.0, 0.375, 1.0, 0.625, 0.5, 0.875, 0.5, 0.875, 0.75, 0.625, 0.75, 0.375, 0.0, 0.625, 0.0, 0.625, 0.25, 0.375, 0.25, 0.375, 0.25, 0.625, 0.25, 0.625, 0.5, 0.375, 0.5, 0.375, 0.5, 0.625, 0.5, 0.625, 0.75, 0.375, 0.75, 0.125, 0.5, 0.375, 0.5, 0.375, 0.75, 0.125, 0.75, 0.625, 0.5, 0.875, 0.5, 0.875, 0.75, 0.625, 0.75, 0.375, 0.0, 0.625, 0.0, 0.625, 0.25, 0.375, 0.25, 0.375, 0.25, 0.625, 0.25, 0.625, 0.5, 0.375, 0.5, 0.375, 0.5, 0.625, 0.5, 0.625, 0.75, 0.375, 0.75, 0.125, 0.5, 0.375, 0.5, 0.375, 0.75, 0.125, 0.75, 0.625, 0.5, 0.875, 0.5, 0.875, 0.75, 0.625, 0.75, 0.375, 0.75, 0.625, 0.75, 0.625, 1.0, 0.375, 1.0, 0.375, 1.0, 0.375, 0.75, 0.375, 0.75, 0.375, 1.0, 0.375, 0.75, 0.625, 0.75, 0.625, 0.75, 0.375, 0.75, 0.625, 0.75, 0.625, 1.0, 0.625, 1.0, 0.625, 0.75, 0.625, 1.0, 0.375, 1.0, 0.375, 1.0, 0.625, 1.0, 0.375, 0.7883, 0.625, 0.7883, 0.625, 1.0, 0.375, 1.0, 0.375, 0.7883, 0.375, 0.75, 0.375, 0.75, 0.375, 0.7883, 0.375, 0.75, 0.625, 0.75, 0.625, 0.75, 0.375, 0.75, 0.625, 0.7883, 0.625, 1.0, 0.625, 1.0, 0.625, 0.7883, 0.625, 1.0, 0.375, 1.0, 0.375, 1.0, 0.625, 1.0, 0.375, 0.9626, 0.625, 0.9626, 0.625, 1.0, 0.375, 1.0, 0.375, 0.75, 0.625, 0.75, 0.625, 0.75, 0.375, 0.75, 0.625, 0.9626, 0.625, 1.0, 0.625, 1.0, 0.625, 0.9626, 0.625, 1.0, 0.375, 1.0, 0.375, 1.0, 0.625, 1.0, 0.375, 0.9626, 0.375, 0.75, 0.375, 0.75, 0.375, 0.9626, 0.625, 0.75, 0.625, 0.7883, 0.625, 0.7883, 0.625, 0.75, 0.375, 1.0, 0.375, 0.7883, 0.375, 0.7883, 0.375, 1.0, 0.375, 0.75, 0.625, 0.75, 0.625, 0.7883, 0.375, 0.7883, 0.375, 0.7883, 0.625, 0.7883, 0.625, 0.7883, 0.375, 0.7883, 0.375, 0.75, 0.375, 0.7883, 0.625, 0.7883, 0.625, 0.75, 0.625, 0.75, 0.375, 0.75, 0.375, 0.75, 0.625, 0.75, 0.375, 0.75, 0.375, 0.7883, 0.375, 0.7883, 0.375, 0.75, 0.625, 0.7883, 0.625, 0.75, 0.625, 0.75, 0.625, 0.7883, 0.375, 1.0, 0.375, 0.9626, 0.375, 0.9626, 0.375, 1.0, 0.625, 0.75, 0.625, 0.9626, 0.625, 0.9626, 0.625, 0.75, 0.375, 0.75, 0.625, 0.75, 0.625, 0.9626, 0.375, 0.9626, 0.375, 0.75, 0.375, 0.9626, 0.625, 0.9626, 0.625, 0.75, 0.375, 0.9626, 0.375, 1.0, 0.625, 1.0, 0.625, 0.9626, 0.625, 1.0, 0.625, 0.9626, 0.625, 0.9626, 0.625, 1.0, 0.625, 0.9626, 0.375, 0.9626, 0.375, 0.9626, 0.625, 0.9626, 0.375, 1.0, 0.625, 1.0, 0.625, 1.0, 0.375, 1.0, 0.375, 0.75, 0.625, 0.75, 0.625, 1.0, 0.375, 1.0, 0.375, 1.0, 0.375, 0.75, 0.375, 0.75, 0.375, 1.0, 0.375, 0.75, 0.625, 0.75, 0.625, 0.75, 0.375, 0.75, 0.625, 0.75, 0.625, 1.0, 0.625, 1.0, 0.625, 0.75, 0.625, 1.0, 0.375, 1.0, 0.375, 1.0, 0.625, 1.0, 0.375, 0.786, 0.625, 0.786, 0.625, 1.0, 0.375, 1.0, 0.625, 1.0, 0.375, 1.0, 0.375, 1.0, 0.625, 1.0, 0.375, 0.786, 0.375, 0.75, 0.375, 0.75, 0.375, 0.786, 0.375, 0.75, 0.625, 0.75, 0.625, 0.75, 0.375, 0.75, 0.625, 0.786, 0.625, 1.0, 0.625, 1.0, 0.625, 0.786, 0.625, 0.75, 0.625, 0.786, 0.625, 0.786, 0.625, 0.75, 0.375, 1.0, 0.375, 0.786, 0.375, 0.786, 0.375, 1.0, 0.375, 0.75, 0.625, 0.75, 0.625, 0.786, 0.375, 0.786, 0.625, 0.75, 0.375, 0.75, 0.375, 0.75, 0.625, 0.75, 0.375, 0.75, 0.375, 0.786, 0.625, 0.786, 0.625, 0.75, 0.375, 0.786, 0.625, 0.786, 0.625, 0.786, 0.375, 0.786, 0.625, 0.786, 0.625, 0.75, 0.625, 0.75, 0.625, 0.786, 0.375, 0.75, 0.375, 0.786, 0.375, 0.786, 0.375, 0.75, 0.375, 0.75, 0.375, 1.0, 0.625, 1.0, 0.625, 0.75, 0.375, 1.0, 0.625, 1.0, 0.625, 1.0, 0.375, 1.0, 0.375, 0.75, 0.375, 1.0, 0.375, 1.0, 0.375, 0.75, 0.625, 0.75, 0.375, 0.75, 0.375, 0.75, 0.625, 0.75])
me_cube_001.materials.append(mat_metal)
me_cube_001.materials.append(mat_ventanas)
me_cube_001.materials.append(mat_metalnormal)
me_cube_001.materials.append(mat_material_001)
me_cube_001.materials.append(mat_material)
me_cube_001.use_remesh_preserve_volume = False
me_cube_001.use_remesh_preserve_attributes = False
me_cube_001.use_mirror_vertex_groups = False
me_cube_001.update()

# ---- objects
ob_light = bpy.data.objects.new('Light', light_light)
ob_camera = bpy.data.objects.new('Camera', cam_camera)
ob_carro = bpy.data.objects.new('carro', me_cube_001)

# ---- transforms, parenting, visibility, modifiers, constraints
ob_light.location = (4.076, 1.005, 5.904)
ob_light.rotation_euler = (0.6503, 0.05522, 1.866)
ob_light.lock_rotations_4d = False
ob_light.empty_display_type = 'ARROWS'
ob_light.color = (0.0, 0.0, 0.0, 0.0)
ob_light.lineart.crease_threshold = 0.0
ob_camera.location = (11.06, -5.77, 7.245)
ob_camera.rotation_euler = (1.109, 0.0, 0.8149)
ob_camera.lock_rotations_4d = False
ob_camera.empty_display_type = 'ARROWS'
ob_camera.color = (0.0, 0.0, 0.0, 0.0)
ob_camera.display_type = 'WIRE'
ob_camera.lineart.crease_threshold = 0.0
ob_carro.location = (2.199, 3.0, 1.2)
ob_carro.scale = (1.5, 3.0, 0.75)
ob_carro.lock_rotations_4d = False
ob_carro.empty_display_type = 'ARROWS'
ob_carro.lineart.crease_threshold = 0.0

# ---- collection membership
col_collection.objects.link(ob_light)
col_collection.objects.link(ob_camera)
col_collection.objects.link(ob_carro)

# ---- scene / render settings (as saved in the file)
scene.camera = ob_camera
scene.frame_start = 1; scene.frame_end = 250; scene.frame_set(1)
scene.render.engine = 'BLENDER_EEVEE_NEXT'
scene.cycles.sampling_pattern = 'TABULATED_SOBOL'
scene.cycles.use_light_tree = False
scene.view_settings.view_transform = 'Filmic'
bpy.context.view_layer.update()
